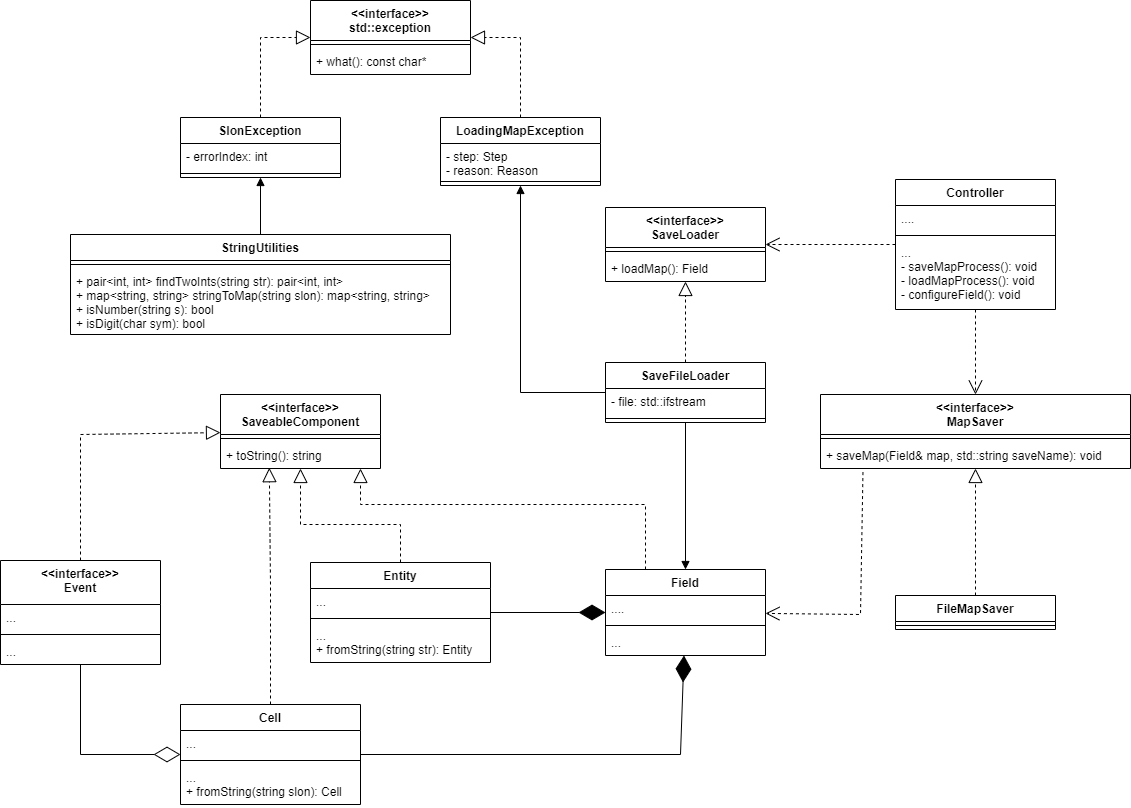

The diagram above was exported from draw.io. Its source (the exported page's mxGraphModel, read from the mxfile embedded in the PNG):
<mxGraphModel dx="2333" dy="2053" grid="1" gridSize="10" guides="1" tooltips="1" connect="1" arrows="1" fold="1" page="1" pageScale="1" pageWidth="850" pageHeight="1100" background="none" math="0" shadow="0">
  <root>
    <mxCell id="0" />
    <mxCell id="1" parent="0" />
    <mxCell id="tnICLphKKbbtV5skC8K_-5" value="&lt;&lt;interface&gt;&gt;&#10;SaveableComponent" style="swimlane;fontStyle=1;align=center;verticalAlign=top;childLayout=stackLayout;horizontal=1;startSize=40;horizontalStack=0;resizeParent=1;resizeParentMax=0;resizeLast=0;collapsible=1;marginBottom=0;" parent="1" vertex="1">
      <mxGeometry x="40" y="320" width="160" height="74" as="geometry" />
    </mxCell>
    <mxCell id="tnICLphKKbbtV5skC8K_-7" value="" style="line;strokeWidth=1;fillColor=none;align=left;verticalAlign=middle;spacingTop=-1;spacingLeft=3;spacingRight=3;rotatable=0;labelPosition=right;points=[];portConstraint=eastwest;strokeColor=inherit;" parent="tnICLphKKbbtV5skC8K_-5" vertex="1">
      <mxGeometry y="40" width="160" height="8" as="geometry" />
    </mxCell>
    <mxCell id="tnICLphKKbbtV5skC8K_-8" value="+ toString(): string" style="text;strokeColor=none;fillColor=none;align=left;verticalAlign=top;spacingLeft=4;spacingRight=4;overflow=hidden;rotatable=0;points=[[0,0.5],[1,0.5]];portConstraint=eastwest;" parent="tnICLphKKbbtV5skC8K_-5" vertex="1">
      <mxGeometry y="48" width="160" height="26" as="geometry" />
    </mxCell>
    <mxCell id="tnICLphKKbbtV5skC8K_-9" value="Field" style="swimlane;fontStyle=1;align=center;verticalAlign=top;childLayout=stackLayout;horizontal=1;startSize=26;horizontalStack=0;resizeParent=1;resizeParentMax=0;resizeLast=0;collapsible=1;marginBottom=0;" parent="1" vertex="1">
      <mxGeometry x="425" y="495" width="160" height="86" as="geometry" />
    </mxCell>
    <mxCell id="tnICLphKKbbtV5skC8K_-10" value="...." style="text;strokeColor=none;fillColor=none;align=left;verticalAlign=top;spacingLeft=4;spacingRight=4;overflow=hidden;rotatable=0;points=[[0,0.5],[1,0.5]];portConstraint=eastwest;" parent="tnICLphKKbbtV5skC8K_-9" vertex="1">
      <mxGeometry y="26" width="160" height="26" as="geometry" />
    </mxCell>
    <mxCell id="tnICLphKKbbtV5skC8K_-11" value="" style="line;strokeWidth=1;fillColor=none;align=left;verticalAlign=middle;spacingTop=-1;spacingLeft=3;spacingRight=3;rotatable=0;labelPosition=right;points=[];portConstraint=eastwest;strokeColor=inherit;" parent="tnICLphKKbbtV5skC8K_-9" vertex="1">
      <mxGeometry y="52" width="160" height="8" as="geometry" />
    </mxCell>
    <mxCell id="tnICLphKKbbtV5skC8K_-12" value="...&#10;" style="text;strokeColor=none;fillColor=none;align=left;verticalAlign=top;spacingLeft=4;spacingRight=4;overflow=hidden;rotatable=0;points=[[0,0.5],[1,0.5]];portConstraint=eastwest;" parent="tnICLphKKbbtV5skC8K_-9" vertex="1">
      <mxGeometry y="60" width="160" height="26" as="geometry" />
    </mxCell>
    <mxCell id="tnICLphKKbbtV5skC8K_-13" value="Controller" style="swimlane;fontStyle=1;align=center;verticalAlign=top;childLayout=stackLayout;horizontal=1;startSize=26;horizontalStack=0;resizeParent=1;resizeParentMax=0;resizeLast=0;collapsible=1;marginBottom=0;" parent="1" vertex="1">
      <mxGeometry x="715" y="105" width="160" height="130" as="geometry" />
    </mxCell>
    <mxCell id="tnICLphKKbbtV5skC8K_-14" value="...." style="text;strokeColor=none;fillColor=none;align=left;verticalAlign=top;spacingLeft=4;spacingRight=4;overflow=hidden;rotatable=0;points=[[0,0.5],[1,0.5]];portConstraint=eastwest;" parent="tnICLphKKbbtV5skC8K_-13" vertex="1">
      <mxGeometry y="26" width="160" height="26" as="geometry" />
    </mxCell>
    <mxCell id="tnICLphKKbbtV5skC8K_-15" value="" style="line;strokeWidth=1;fillColor=none;align=left;verticalAlign=middle;spacingTop=-1;spacingLeft=3;spacingRight=3;rotatable=0;labelPosition=right;points=[];portConstraint=eastwest;strokeColor=inherit;" parent="tnICLphKKbbtV5skC8K_-13" vertex="1">
      <mxGeometry y="52" width="160" height="8" as="geometry" />
    </mxCell>
    <mxCell id="tnICLphKKbbtV5skC8K_-16" value="...&#10;- saveMapProcess(): void&#10;- loadMapProcess(): void&#10;- configureField(): void&#10;&#10;" style="text;strokeColor=none;fillColor=none;align=left;verticalAlign=top;spacingLeft=4;spacingRight=4;overflow=hidden;rotatable=0;points=[[0,0.5],[1,0.5]];portConstraint=eastwest;" parent="tnICLphKKbbtV5skC8K_-13" vertex="1">
      <mxGeometry y="60" width="160" height="70" as="geometry" />
    </mxCell>
    <mxCell id="tnICLphKKbbtV5skC8K_-17" value="" style="endArrow=block;dashed=1;endFill=0;endSize=12;html=1;rounded=0;entryX=0.875;entryY=1;entryDx=0;entryDy=0;entryPerimeter=0;exitX=0.25;exitY=0;exitDx=0;exitDy=0;" parent="1" source="tnICLphKKbbtV5skC8K_-9" target="tnICLphKKbbtV5skC8K_-8" edge="1">
      <mxGeometry width="160" relative="1" as="geometry">
        <mxPoint x="450" y="490" as="sourcePoint" />
        <mxPoint x="440" y="480" as="targetPoint" />
        <Array as="points">
          <mxPoint x="465" y="430" />
          <mxPoint x="320" y="430" />
          <mxPoint x="180" y="430" />
        </Array>
      </mxGeometry>
    </mxCell>
    <mxCell id="tnICLphKKbbtV5skC8K_-18" value="Cell" style="swimlane;fontStyle=1;align=center;verticalAlign=top;childLayout=stackLayout;horizontal=1;startSize=26;horizontalStack=0;resizeParent=1;resizeParentMax=0;resizeLast=0;collapsible=1;marginBottom=0;" parent="1" vertex="1">
      <mxGeometry y="630" width="180" height="100" as="geometry" />
    </mxCell>
    <mxCell id="tnICLphKKbbtV5skC8K_-19" value="..." style="text;strokeColor=none;fillColor=none;align=left;verticalAlign=top;spacingLeft=4;spacingRight=4;overflow=hidden;rotatable=0;points=[[0,0.5],[1,0.5]];portConstraint=eastwest;" parent="tnICLphKKbbtV5skC8K_-18" vertex="1">
      <mxGeometry y="26" width="180" height="26" as="geometry" />
    </mxCell>
    <mxCell id="tnICLphKKbbtV5skC8K_-20" value="" style="line;strokeWidth=1;fillColor=none;align=left;verticalAlign=middle;spacingTop=-1;spacingLeft=3;spacingRight=3;rotatable=0;labelPosition=right;points=[];portConstraint=eastwest;strokeColor=inherit;" parent="tnICLphKKbbtV5skC8K_-18" vertex="1">
      <mxGeometry y="52" width="180" height="8" as="geometry" />
    </mxCell>
    <mxCell id="tnICLphKKbbtV5skC8K_-21" value="...&#10;+ fromString(string slon): Cell" style="text;strokeColor=none;fillColor=none;align=left;verticalAlign=top;spacingLeft=4;spacingRight=4;overflow=hidden;rotatable=0;points=[[0,0.5],[1,0.5]];portConstraint=eastwest;" parent="tnICLphKKbbtV5skC8K_-18" vertex="1">
      <mxGeometry y="60" width="180" height="40" as="geometry" />
    </mxCell>
    <mxCell id="tnICLphKKbbtV5skC8K_-22" value="" style="endArrow=block;dashed=1;endFill=0;endSize=12;html=1;rounded=0;entryX=0.305;entryY=0.969;entryDx=0;entryDy=0;entryPerimeter=0;" parent="1" source="tnICLphKKbbtV5skC8K_-18" target="tnICLphKKbbtV5skC8K_-8" edge="1">
      <mxGeometry width="160" relative="1" as="geometry">
        <mxPoint x="364.47058823529414" y="570" as="sourcePoint" />
        <mxPoint x="95.52941176470586" y="316" as="targetPoint" />
        <Array as="points">
          <mxPoint x="90" y="510" />
        </Array>
      </mxGeometry>
    </mxCell>
    <mxCell id="tnICLphKKbbtV5skC8K_-23" value="" style="endArrow=diamondThin;endFill=1;endSize=24;html=1;rounded=0;" parent="1" source="tnICLphKKbbtV5skC8K_-18" target="tnICLphKKbbtV5skC8K_-9" edge="1">
      <mxGeometry width="160" relative="1" as="geometry">
        <mxPoint x="190" y="630" as="sourcePoint" />
        <mxPoint x="350" y="630" as="targetPoint" />
        <Array as="points">
          <mxPoint x="500" y="680" />
        </Array>
      </mxGeometry>
    </mxCell>
    <mxCell id="tnICLphKKbbtV5skC8K_-24" value="Entity" style="swimlane;fontStyle=1;align=center;verticalAlign=top;childLayout=stackLayout;horizontal=1;startSize=26;horizontalStack=0;resizeParent=1;resizeParentMax=0;resizeLast=0;collapsible=1;marginBottom=0;" parent="1" vertex="1">
      <mxGeometry x="130" y="488" width="180" height="100" as="geometry" />
    </mxCell>
    <mxCell id="tnICLphKKbbtV5skC8K_-25" value="..." style="text;strokeColor=none;fillColor=none;align=left;verticalAlign=top;spacingLeft=4;spacingRight=4;overflow=hidden;rotatable=0;points=[[0,0.5],[1,0.5]];portConstraint=eastwest;" parent="tnICLphKKbbtV5skC8K_-24" vertex="1">
      <mxGeometry y="26" width="180" height="26" as="geometry" />
    </mxCell>
    <mxCell id="tnICLphKKbbtV5skC8K_-26" value="" style="line;strokeWidth=1;fillColor=none;align=left;verticalAlign=middle;spacingTop=-1;spacingLeft=3;spacingRight=3;rotatable=0;labelPosition=right;points=[];portConstraint=eastwest;strokeColor=inherit;" parent="tnICLphKKbbtV5skC8K_-24" vertex="1">
      <mxGeometry y="52" width="180" height="8" as="geometry" />
    </mxCell>
    <mxCell id="tnICLphKKbbtV5skC8K_-27" value="...&#10;+ fromString(string str): Entity" style="text;strokeColor=none;fillColor=none;align=left;verticalAlign=top;spacingLeft=4;spacingRight=4;overflow=hidden;rotatable=0;points=[[0,0.5],[1,0.5]];portConstraint=eastwest;" parent="tnICLphKKbbtV5skC8K_-24" vertex="1">
      <mxGeometry y="60" width="180" height="40" as="geometry" />
    </mxCell>
    <mxCell id="tnICLphKKbbtV5skC8K_-29" value="" style="endArrow=block;dashed=1;endFill=0;endSize=12;html=1;rounded=0;" parent="1" source="tnICLphKKbbtV5skC8K_-24" target="tnICLphKKbbtV5skC8K_-5" edge="1">
      <mxGeometry width="160" relative="1" as="geometry">
        <mxPoint x="364.47058823529414" y="570" as="sourcePoint" />
        <mxPoint x="95.52941176470586" y="316" as="targetPoint" />
        <Array as="points">
          <mxPoint x="220" y="450" />
          <mxPoint x="120" y="450" />
        </Array>
      </mxGeometry>
    </mxCell>
    <mxCell id="tnICLphKKbbtV5skC8K_-30" value="" style="endArrow=diamondThin;endFill=1;endSize=24;html=1;rounded=0;" parent="1" source="tnICLphKKbbtV5skC8K_-24" target="tnICLphKKbbtV5skC8K_-9" edge="1">
      <mxGeometry width="160" relative="1" as="geometry">
        <mxPoint x="160" y="510" as="sourcePoint" />
        <mxPoint x="320" y="510" as="targetPoint" />
      </mxGeometry>
    </mxCell>
    <mxCell id="tnICLphKKbbtV5skC8K_-31" value="&lt;&lt;interface&gt;&gt;&#10;Event" style="swimlane;fontStyle=1;align=center;verticalAlign=top;childLayout=stackLayout;horizontal=1;startSize=44;horizontalStack=0;resizeParent=1;resizeParentMax=0;resizeLast=0;collapsible=1;marginBottom=0;" parent="1" vertex="1">
      <mxGeometry x="-180" y="486" width="160" height="104" as="geometry" />
    </mxCell>
    <mxCell id="tnICLphKKbbtV5skC8K_-32" value="..." style="text;strokeColor=none;fillColor=none;align=left;verticalAlign=top;spacingLeft=4;spacingRight=4;overflow=hidden;rotatable=0;points=[[0,0.5],[1,0.5]];portConstraint=eastwest;" parent="tnICLphKKbbtV5skC8K_-31" vertex="1">
      <mxGeometry y="44" width="160" height="26" as="geometry" />
    </mxCell>
    <mxCell id="tnICLphKKbbtV5skC8K_-33" value="" style="line;strokeWidth=1;fillColor=none;align=left;verticalAlign=middle;spacingTop=-1;spacingLeft=3;spacingRight=3;rotatable=0;labelPosition=right;points=[];portConstraint=eastwest;strokeColor=inherit;" parent="tnICLphKKbbtV5skC8K_-31" vertex="1">
      <mxGeometry y="70" width="160" height="8" as="geometry" />
    </mxCell>
    <mxCell id="tnICLphKKbbtV5skC8K_-34" value="..." style="text;strokeColor=none;fillColor=none;align=left;verticalAlign=top;spacingLeft=4;spacingRight=4;overflow=hidden;rotatable=0;points=[[0,0.5],[1,0.5]];portConstraint=eastwest;" parent="tnICLphKKbbtV5skC8K_-31" vertex="1">
      <mxGeometry y="78" width="160" height="26" as="geometry" />
    </mxCell>
    <mxCell id="tnICLphKKbbtV5skC8K_-35" value="" style="endArrow=block;dashed=1;endFill=0;endSize=12;html=1;rounded=0;" parent="1" source="tnICLphKKbbtV5skC8K_-31" target="tnICLphKKbbtV5skC8K_-5" edge="1">
      <mxGeometry width="160" relative="1" as="geometry">
        <mxPoint x="67.03264094955489" y="560" as="sourcePoint" />
        <mxPoint x="52.55192878338289" y="316" as="targetPoint" />
        <Array as="points">
          <mxPoint x="-100" y="360" />
        </Array>
      </mxGeometry>
    </mxCell>
    <mxCell id="tnICLphKKbbtV5skC8K_-36" value="" style="endArrow=diamondThin;endFill=0;endSize=24;html=1;rounded=0;" parent="1" source="tnICLphKKbbtV5skC8K_-31" target="tnICLphKKbbtV5skC8K_-18" edge="1">
      <mxGeometry width="160" relative="1" as="geometry">
        <mxPoint x="-220" y="660" as="sourcePoint" />
        <mxPoint x="-60" y="660" as="targetPoint" />
        <Array as="points">
          <mxPoint x="-100" y="680" />
        </Array>
      </mxGeometry>
    </mxCell>
    <mxCell id="tnICLphKKbbtV5skC8K_-37" value="&lt;&lt;interface&gt;&gt;&#10;SaveLoader" style="swimlane;fontStyle=1;align=center;verticalAlign=top;childLayout=stackLayout;horizontal=1;startSize=40;horizontalStack=0;resizeParent=1;resizeParentMax=0;resizeLast=0;collapsible=1;marginBottom=0;" parent="1" vertex="1">
      <mxGeometry x="425" y="133" width="160" height="74" as="geometry" />
    </mxCell>
    <mxCell id="tnICLphKKbbtV5skC8K_-39" value="" style="line;strokeWidth=1;fillColor=none;align=left;verticalAlign=middle;spacingTop=-1;spacingLeft=3;spacingRight=3;rotatable=0;labelPosition=right;points=[];portConstraint=eastwest;strokeColor=inherit;" parent="tnICLphKKbbtV5skC8K_-37" vertex="1">
      <mxGeometry y="40" width="160" height="8" as="geometry" />
    </mxCell>
    <mxCell id="tnICLphKKbbtV5skC8K_-40" value="+ loadMap(): Field" style="text;strokeColor=none;fillColor=none;align=left;verticalAlign=top;spacingLeft=4;spacingRight=4;overflow=hidden;rotatable=0;points=[[0,0.5],[1,0.5]];portConstraint=eastwest;" parent="tnICLphKKbbtV5skC8K_-37" vertex="1">
      <mxGeometry y="48" width="160" height="26" as="geometry" />
    </mxCell>
    <mxCell id="tnICLphKKbbtV5skC8K_-41" value="&lt;&lt;interface&gt;&gt;&#10;MapSaver" style="swimlane;fontStyle=1;align=center;verticalAlign=top;childLayout=stackLayout;horizontal=1;startSize=40;horizontalStack=0;resizeParent=1;resizeParentMax=0;resizeLast=0;collapsible=1;marginBottom=0;" parent="1" vertex="1">
      <mxGeometry x="640" y="320" width="310" height="74" as="geometry" />
    </mxCell>
    <mxCell id="tnICLphKKbbtV5skC8K_-43" value="" style="line;strokeWidth=1;fillColor=none;align=left;verticalAlign=middle;spacingTop=-1;spacingLeft=3;spacingRight=3;rotatable=0;labelPosition=right;points=[];portConstraint=eastwest;strokeColor=inherit;" parent="tnICLphKKbbtV5skC8K_-41" vertex="1">
      <mxGeometry y="40" width="310" height="8" as="geometry" />
    </mxCell>
    <mxCell id="tnICLphKKbbtV5skC8K_-44" value="+ saveMap(Field&amp; map, std::string saveName): void" style="text;strokeColor=none;fillColor=none;align=left;verticalAlign=top;spacingLeft=4;spacingRight=4;overflow=hidden;rotatable=0;points=[[0,0.5],[1,0.5]];portConstraint=eastwest;" parent="tnICLphKKbbtV5skC8K_-41" vertex="1">
      <mxGeometry y="48" width="310" height="26" as="geometry" />
    </mxCell>
    <mxCell id="tnICLphKKbbtV5skC8K_-46" value="" style="endArrow=block;dashed=1;endFill=0;endSize=12;html=1;rounded=0;" parent="1" source="tnICLphKKbbtV5skC8K_-47" target="tnICLphKKbbtV5skC8K_-37" edge="1">
      <mxGeometry width="160" relative="1" as="geometry">
        <mxPoint x="357.869881422925" y="276" as="sourcePoint" />
        <mxPoint x="180.00426877470352" y="96" as="targetPoint" />
      </mxGeometry>
    </mxCell>
    <mxCell id="tnICLphKKbbtV5skC8K_-47" value="SaveFileLoader" style="swimlane;fontStyle=1;align=center;verticalAlign=top;childLayout=stackLayout;horizontal=1;startSize=26;horizontalStack=0;resizeParent=1;resizeParentMax=0;resizeLast=0;collapsible=1;marginBottom=0;" parent="1" vertex="1">
      <mxGeometry x="425" y="288" width="160" height="60" as="geometry" />
    </mxCell>
    <mxCell id="tnICLphKKbbtV5skC8K_-48" value="- file: std::ifstream " style="text;strokeColor=none;fillColor=none;align=left;verticalAlign=top;spacingLeft=4;spacingRight=4;overflow=hidden;rotatable=0;points=[[0,0.5],[1,0.5]];portConstraint=eastwest;" parent="tnICLphKKbbtV5skC8K_-47" vertex="1">
      <mxGeometry y="26" width="160" height="26" as="geometry" />
    </mxCell>
    <mxCell id="tnICLphKKbbtV5skC8K_-49" value="" style="line;strokeWidth=1;fillColor=none;align=left;verticalAlign=middle;spacingTop=-1;spacingLeft=3;spacingRight=3;rotatable=0;labelPosition=right;points=[];portConstraint=eastwest;strokeColor=inherit;" parent="tnICLphKKbbtV5skC8K_-47" vertex="1">
      <mxGeometry y="52" width="160" height="8" as="geometry" />
    </mxCell>
    <mxCell id="tnICLphKKbbtV5skC8K_-51" value="FileMapSaver" style="swimlane;fontStyle=1;align=center;verticalAlign=top;childLayout=stackLayout;horizontal=1;startSize=26;horizontalStack=0;resizeParent=1;resizeParentMax=0;resizeLast=0;collapsible=1;marginBottom=0;" parent="1" vertex="1">
      <mxGeometry x="715" y="521" width="160" height="34" as="geometry" />
    </mxCell>
    <mxCell id="tnICLphKKbbtV5skC8K_-53" value="" style="line;strokeWidth=1;fillColor=none;align=left;verticalAlign=middle;spacingTop=-1;spacingLeft=3;spacingRight=3;rotatable=0;labelPosition=right;points=[];portConstraint=eastwest;strokeColor=inherit;" parent="tnICLphKKbbtV5skC8K_-51" vertex="1">
      <mxGeometry y="26" width="160" height="8" as="geometry" />
    </mxCell>
    <mxCell id="tnICLphKKbbtV5skC8K_-55" value="" style="endArrow=block;dashed=1;endFill=0;endSize=12;html=1;rounded=0;" parent="1" source="tnICLphKKbbtV5skC8K_-51" target="tnICLphKKbbtV5skC8K_-41" edge="1">
      <mxGeometry width="160" relative="1" as="geometry">
        <mxPoint x="690" y="600" as="sourcePoint" />
        <mxPoint x="690" y="446" as="targetPoint" />
      </mxGeometry>
    </mxCell>
    <mxCell id="tnICLphKKbbtV5skC8K_-56" value="" style="endArrow=open;endSize=12;dashed=1;html=1;rounded=0;exitX=0.137;exitY=1.138;exitDx=0;exitDy=0;exitPerimeter=0;" parent="1" source="tnICLphKKbbtV5skC8K_-44" target="tnICLphKKbbtV5skC8K_-9" edge="1">
      <mxGeometry x="1" y="-354" width="160" relative="1" as="geometry">
        <mxPoint x="380" y="350" as="sourcePoint" />
        <mxPoint x="540" y="350" as="targetPoint" />
        <Array as="points">
          <mxPoint x="680" y="540" />
        </Array>
        <mxPoint x="-115" y="99" as="offset" />
      </mxGeometry>
    </mxCell>
    <mxCell id="tnICLphKKbbtV5skC8K_-57" value="" style="endArrow=open;endSize=12;dashed=1;html=1;rounded=0;" parent="1" source="tnICLphKKbbtV5skC8K_-13" target="tnICLphKKbbtV5skC8K_-41" edge="1">
      <mxGeometry x="1" y="-354" width="160" relative="1" as="geometry">
        <mxPoint x="737.0886075949365" y="404" as="sourcePoint" />
        <mxPoint x="593.9240506329115" y="482" as="targetPoint" />
        <mxPoint x="-115" y="99" as="offset" />
      </mxGeometry>
    </mxCell>
    <mxCell id="tnICLphKKbbtV5skC8K_-58" value="" style="endArrow=open;endSize=12;dashed=1;html=1;rounded=0;" parent="1" source="tnICLphKKbbtV5skC8K_-13" target="tnICLphKKbbtV5skC8K_-37" edge="1">
      <mxGeometry x="1" y="-354" width="160" relative="1" as="geometry">
        <mxPoint x="747.0886075949365" y="414" as="sourcePoint" />
        <mxPoint x="603.9240506329115" y="492" as="targetPoint" />
        <mxPoint x="-115" y="99" as="offset" />
      </mxGeometry>
    </mxCell>
    <mxCell id="tnICLphKKbbtV5skC8K_-64" value="" style="endArrow=block;endFill=1;html=1;edgeStyle=orthogonalEdgeStyle;align=left;verticalAlign=top;rounded=0;" parent="1" source="tnICLphKKbbtV5skC8K_-47" target="tnICLphKKbbtV5skC8K_-9" edge="1">
      <mxGeometry x="-1" relative="1" as="geometry">
        <mxPoint x="140" y="190" as="sourcePoint" />
        <mxPoint x="300" y="190" as="targetPoint" />
      </mxGeometry>
    </mxCell>
    <mxCell id="0DVN9I5FA5WjGdLJtdUM-1" value="StringUtilities" style="swimlane;fontStyle=1;align=center;verticalAlign=top;childLayout=stackLayout;horizontal=1;startSize=26;horizontalStack=0;resizeParent=1;resizeParentMax=0;resizeLast=0;collapsible=1;marginBottom=0;" parent="1" vertex="1">
      <mxGeometry x="-110" y="160" width="380" height="100" as="geometry" />
    </mxCell>
    <mxCell id="0DVN9I5FA5WjGdLJtdUM-3" value="" style="line;strokeWidth=1;fillColor=none;align=left;verticalAlign=middle;spacingTop=-1;spacingLeft=3;spacingRight=3;rotatable=0;labelPosition=right;points=[];portConstraint=eastwest;strokeColor=inherit;" parent="0DVN9I5FA5WjGdLJtdUM-1" vertex="1">
      <mxGeometry y="26" width="380" height="8" as="geometry" />
    </mxCell>
    <mxCell id="0DVN9I5FA5WjGdLJtdUM-4" value="+ pair&lt;int, int&gt; findTwoInts(string str): pair&lt;int, int&gt;&#10;+ map&lt;string, string&gt; stringToMap(string slon): map&lt;string, string&gt;&#10;+ isNumber(string s): bool&#10;+ isDigit(char sym): bool" style="text;strokeColor=none;fillColor=none;align=left;verticalAlign=top;spacingLeft=4;spacingRight=4;overflow=hidden;rotatable=0;points=[[0,0.5],[1,0.5]];portConstraint=eastwest;" parent="0DVN9I5FA5WjGdLJtdUM-1" vertex="1">
      <mxGeometry y="34" width="380" height="66" as="geometry" />
    </mxCell>
    <mxCell id="UNnJoOMmgcXjOUR70O5k-1" value="&lt;&lt;interface&gt;&gt;&#10;std::exception" style="swimlane;fontStyle=1;align=center;verticalAlign=top;childLayout=stackLayout;horizontal=1;startSize=40;horizontalStack=0;resizeParent=1;resizeParentMax=0;resizeLast=0;collapsible=1;marginBottom=0;" parent="1" vertex="1">
      <mxGeometry x="130" y="-74" width="160" height="74" as="geometry" />
    </mxCell>
    <mxCell id="UNnJoOMmgcXjOUR70O5k-3" value="" style="line;strokeWidth=1;fillColor=none;align=left;verticalAlign=middle;spacingTop=-1;spacingLeft=3;spacingRight=3;rotatable=0;labelPosition=right;points=[];portConstraint=eastwest;strokeColor=inherit;" parent="UNnJoOMmgcXjOUR70O5k-1" vertex="1">
      <mxGeometry y="40" width="160" height="8" as="geometry" />
    </mxCell>
    <mxCell id="UNnJoOMmgcXjOUR70O5k-4" value="+ what(): const char*" style="text;strokeColor=none;fillColor=none;align=left;verticalAlign=top;spacingLeft=4;spacingRight=4;overflow=hidden;rotatable=0;points=[[0,0.5],[1,0.5]];portConstraint=eastwest;" parent="UNnJoOMmgcXjOUR70O5k-1" vertex="1">
      <mxGeometry y="48" width="160" height="26" as="geometry" />
    </mxCell>
    <mxCell id="UNnJoOMmgcXjOUR70O5k-5" value="SlonException" style="swimlane;fontStyle=1;align=center;verticalAlign=top;childLayout=stackLayout;horizontal=1;startSize=26;horizontalStack=0;resizeParent=1;resizeParentMax=0;resizeLast=0;collapsible=1;marginBottom=0;" parent="1" vertex="1">
      <mxGeometry y="43" width="160" height="60" as="geometry" />
    </mxCell>
    <mxCell id="UNnJoOMmgcXjOUR70O5k-6" value="- errorIndex: int&#10;" style="text;strokeColor=none;fillColor=none;align=left;verticalAlign=top;spacingLeft=4;spacingRight=4;overflow=hidden;rotatable=0;points=[[0,0.5],[1,0.5]];portConstraint=eastwest;" parent="UNnJoOMmgcXjOUR70O5k-5" vertex="1">
      <mxGeometry y="26" width="160" height="26" as="geometry" />
    </mxCell>
    <mxCell id="UNnJoOMmgcXjOUR70O5k-7" value="" style="line;strokeWidth=1;fillColor=none;align=left;verticalAlign=middle;spacingTop=-1;spacingLeft=3;spacingRight=3;rotatable=0;labelPosition=right;points=[];portConstraint=eastwest;strokeColor=inherit;" parent="UNnJoOMmgcXjOUR70O5k-5" vertex="1">
      <mxGeometry y="52" width="160" height="8" as="geometry" />
    </mxCell>
    <mxCell id="UNnJoOMmgcXjOUR70O5k-9" value="LoadingMapException" style="swimlane;fontStyle=1;align=center;verticalAlign=top;childLayout=stackLayout;horizontal=1;startSize=26;horizontalStack=0;resizeParent=1;resizeParentMax=0;resizeLast=0;collapsible=1;marginBottom=0;" parent="1" vertex="1">
      <mxGeometry x="260" y="43" width="160" height="68" as="geometry" />
    </mxCell>
    <mxCell id="UNnJoOMmgcXjOUR70O5k-10" value="- step: Step&#10;- reason: Reason&#10;" style="text;strokeColor=none;fillColor=none;align=left;verticalAlign=top;spacingLeft=4;spacingRight=4;overflow=hidden;rotatable=0;points=[[0,0.5],[1,0.5]];portConstraint=eastwest;" parent="UNnJoOMmgcXjOUR70O5k-9" vertex="1">
      <mxGeometry y="26" width="160" height="34" as="geometry" />
    </mxCell>
    <mxCell id="UNnJoOMmgcXjOUR70O5k-11" value="" style="line;strokeWidth=1;fillColor=none;align=left;verticalAlign=middle;spacingTop=-1;spacingLeft=3;spacingRight=3;rotatable=0;labelPosition=right;points=[];portConstraint=eastwest;strokeColor=inherit;" parent="UNnJoOMmgcXjOUR70O5k-9" vertex="1">
      <mxGeometry y="60" width="160" height="8" as="geometry" />
    </mxCell>
    <mxCell id="UNnJoOMmgcXjOUR70O5k-13" value="" style="endArrow=block;dashed=1;endFill=0;endSize=12;html=1;rounded=0;" parent="1" source="UNnJoOMmgcXjOUR70O5k-5" target="UNnJoOMmgcXjOUR70O5k-1" edge="1">
      <mxGeometry width="160" relative="1" as="geometry">
        <mxPoint x="120" y="170" as="sourcePoint" />
        <mxPoint x="280" y="170" as="targetPoint" />
        <Array as="points">
          <mxPoint x="80" y="-37" />
        </Array>
      </mxGeometry>
    </mxCell>
    <mxCell id="UNnJoOMmgcXjOUR70O5k-14" value="" style="endArrow=block;dashed=1;endFill=0;endSize=12;html=1;rounded=0;" parent="1" source="UNnJoOMmgcXjOUR70O5k-9" target="UNnJoOMmgcXjOUR70O5k-1" edge="1">
      <mxGeometry width="160" relative="1" as="geometry">
        <mxPoint x="124.65753424657532" y="53" as="sourcePoint" />
        <mxPoint x="189.58904109589048" y="-26" as="targetPoint" />
        <Array as="points">
          <mxPoint x="340" y="-37" />
        </Array>
      </mxGeometry>
    </mxCell>
    <mxCell id="UNnJoOMmgcXjOUR70O5k-15" value="" style="endArrow=block;endFill=1;html=1;edgeStyle=orthogonalEdgeStyle;align=left;verticalAlign=top;rounded=0;" parent="1" source="tnICLphKKbbtV5skC8K_-47" target="UNnJoOMmgcXjOUR70O5k-9" edge="1">
      <mxGeometry x="-0.5" y="-50" relative="1" as="geometry">
        <mxPoint x="-160" y="207" as="sourcePoint" />
        <mxPoint y="207" as="targetPoint" />
        <mxPoint as="offset" />
      </mxGeometry>
    </mxCell>
    <mxCell id="UNnJoOMmgcXjOUR70O5k-17" value="" style="endArrow=block;endFill=1;html=1;edgeStyle=orthogonalEdgeStyle;align=left;verticalAlign=top;rounded=0;" parent="1" source="0DVN9I5FA5WjGdLJtdUM-1" target="UNnJoOMmgcXjOUR70O5k-5" edge="1">
      <mxGeometry x="-0.5" y="-50" relative="1" as="geometry">
        <mxPoint x="-220" y="20" as="sourcePoint" />
        <mxPoint x="-60" y="20" as="targetPoint" />
        <mxPoint as="offset" />
      </mxGeometry>
    </mxCell>
  </root>
</mxGraphModel>